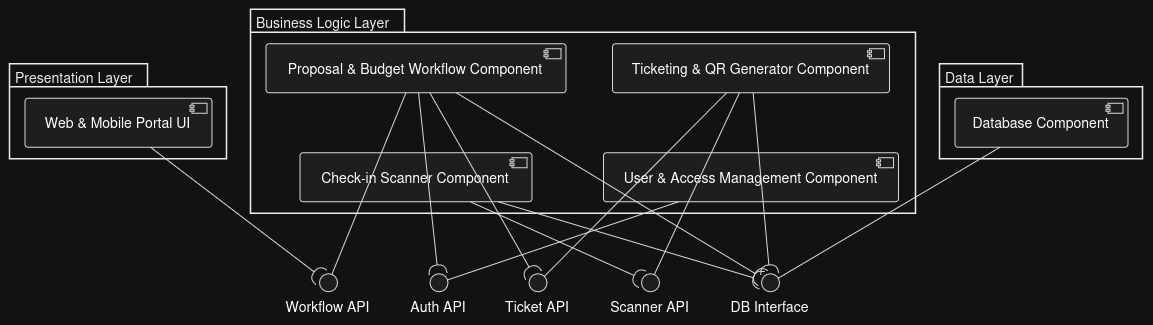

The diagram above was exported from draw.io. Its source (the exported page's mxGraphModel, read from the mxfile embedded in the PNG):
<mxGraphModel dx="1144" dy="643" grid="1" gridSize="10" guides="1" tooltips="1" connect="1" arrows="1" fold="1" page="1" pageScale="1" pageWidth="850" pageHeight="1100" math="0" shadow="0">
  <root>
    <mxCell id="0" />
    <mxCell id="1" parent="0" />
    <UserObject label="" plantUmlData="{&#10;  &quot;data&quot;: &quot;@startuml\nskinparam componentStyle uml2\n\npackage \&quot;Presentation Layer\&quot; {\n  [Web &amp; Mobile Portal UI] as UI\n}\n\npackage \&quot;Business Logic Layer\&quot; {\n  [Proposal &amp; Budget Workflow Component] as Workflow\n  [Ticketing &amp; QR Generator Component] as Ticket\n  [Check-in Scanner Component] as Scanner\n  [User &amp; Access Management Component] as Auth\n}\n\npackage \&quot;Data Layer\&quot; {\n  [Database Component] as DB\n}\n\n' Interfaces using Ball and Socket\ninterface \&quot;Workflow API\&quot; as IWorkflow\ninterface \&quot;Ticket API\&quot; as ITicket\ninterface \&quot;Scanner API\&quot; as IScanner\ninterface \&quot;Auth API\&quot; as IAuth\ninterface \&quot;DB Interface\&quot; as IDB\n\nUI --( IWorkflow\nWorkflow - IWorkflow\n\nWorkflow --( ITicket\nTicket - ITicket\n\nScanner --( IScanner\nTicket - IScanner\n\nWorkflow --( IAuth\nAuth - IAuth\n\nWorkflow --( IDB\nTicket --( IDB\nScanner --( IDB\nDB - IDB\n\n@enduml&quot;,&#10;  &quot;config&quot;: null&#10;}" id="gvwCv57tSJVyH8UN6NxN-138">
      <mxCell connectable="0" parent="1" style="group;transparentBounds=1;editIcon=1;lockedGroup=0;groupPadding=10;" vertex="1">
        <mxGeometry as="geometry" />
      </mxCell>
    </UserObject>
    <UserObject label="Presentation Layer" plantUmlId="c_0" plantUmlBaseStyle="shape=folder;tabWidth=138;tabHeight=23;tabPosition=left;html=1;whiteSpace=wrap;fillColor=none;strokeColor=#000000;strokeWidth=1.5;fontSize=14;fontStyle=0;fontColor=#000000;align=left;verticalAlign=top;spacingLeft=4;spacingTop=-2;" plantUmlBaseValue="Presentation Layer" id="gvwCv57tSJVyH8UN6NxN-139">
      <mxCell parent="gvwCv57tSJVyH8UN6NxN-138" style="shape=folder;tabWidth=138;tabHeight=23;tabPosition=left;html=1;whiteSpace=wrap;fillColor=none;strokeColor=#000000;strokeWidth=1.5;fontSize=14;fontStyle=0;fontColor=#000000;align=left;verticalAlign=top;spacingLeft=4;spacingTop=-2;" vertex="1">
        <mxGeometry height="95" width="217" x="30" y="134.5" as="geometry" />
      </mxCell>
    </UserObject>
    <UserObject label="Web &amp; Mobile Portal UI" plantUmlId="n_1" plantUmlBaseStyle="rounded=1;absoluteArcSize=1;arcSize=6;fillColor=#F1F1F1;strokeColor=#181818;fontSize=14;whiteSpace=wrap;" plantUmlBaseValue="Web &amp; Mobile Portal UI" id="gvwCv57tSJVyH8UN6NxN-140">
      <mxCell parent="gvwCv57tSJVyH8UN6NxN-139" style="rounded=1;absoluteArcSize=1;arcSize=6;fillColor=#F1F1F1;strokeColor=#181818;fontSize=14;whiteSpace=wrap;" vertex="1">
        <mxGeometry height="49" width="187" x="15" y="34" as="geometry" />
      </mxCell>
    </UserObject>
    <UserObject label="" plantUmlId="ci_2" plantUmlBaseStyle="rounded=0;fillColor=#F1F1F1;strokeColor=#181818;" plantUmlBaseValue="" id="gvwCv57tSJVyH8UN6NxN-141">
      <mxCell parent="gvwCv57tSJVyH8UN6NxN-139" style="rounded=0;fillColor=#F1F1F1;strokeColor=#181818;" vertex="1">
        <mxGeometry height="10" width="15" x="182" y="39" as="geometry" />
      </mxCell>
    </UserObject>
    <UserObject label="" plantUmlId="ci_3" plantUmlBaseStyle="fillColor=#F1F1F1;strokeColor=#181818;" plantUmlBaseValue="" id="gvwCv57tSJVyH8UN6NxN-142">
      <mxCell parent="gvwCv57tSJVyH8UN6NxN-139" style="fillColor=#F1F1F1;strokeColor=#181818;" vertex="1">
        <mxGeometry height="2" width="4" x="180" y="41" as="geometry" />
      </mxCell>
    </UserObject>
    <UserObject label="" plantUmlId="ci_4" plantUmlBaseStyle="fillColor=#F1F1F1;strokeColor=#181818;" plantUmlBaseValue="" id="gvwCv57tSJVyH8UN6NxN-143">
      <mxCell parent="gvwCv57tSJVyH8UN6NxN-139" style="fillColor=#F1F1F1;strokeColor=#181818;" vertex="1">
        <mxGeometry height="2" width="4" x="180" y="45" as="geometry" />
      </mxCell>
    </UserObject>
    <UserObject label="Business Logic Layer" plantUmlId="c_5" plantUmlBaseStyle="shape=folder;tabWidth=154;tabHeight=23;tabPosition=left;html=1;whiteSpace=wrap;fillColor=none;strokeColor=#000000;strokeWidth=1.5;fontSize=14;fontStyle=0;fontColor=#000000;align=left;verticalAlign=top;spacingLeft=4;spacingTop=-2;" plantUmlBaseValue="Business Logic Layer" id="gvwCv57tSJVyH8UN6NxN-144">
      <mxCell parent="gvwCv57tSJVyH8UN6NxN-138" style="shape=folder;tabWidth=154;tabHeight=23;tabPosition=left;html=1;whiteSpace=wrap;fillColor=none;strokeColor=#000000;strokeWidth=1.5;fontSize=14;fontStyle=0;fontColor=#000000;align=left;verticalAlign=top;spacingLeft=4;spacingTop=-2;" vertex="1">
        <mxGeometry height="204" width="665" x="271" y="80" as="geometry" />
      </mxCell>
    </UserObject>
    <UserObject label="Proposal &amp; Budget Workflow Component" plantUmlId="n_6" plantUmlBaseStyle="rounded=1;absoluteArcSize=1;arcSize=6;fillColor=#F1F1F1;strokeColor=#181818;fontSize=14;whiteSpace=wrap;" plantUmlBaseValue="Proposal &amp; Budget Workflow Component" id="gvwCv57tSJVyH8UN6NxN-145">
      <mxCell parent="gvwCv57tSJVyH8UN6NxN-144" style="rounded=1;absoluteArcSize=1;arcSize=6;fillColor=#F1F1F1;strokeColor=#181818;fontSize=14;whiteSpace=wrap;" vertex="1">
        <mxGeometry height="49" width="300" x="15" y="34" as="geometry" />
      </mxCell>
    </UserObject>
    <UserObject label="" plantUmlId="ci_7" plantUmlBaseStyle="rounded=0;fillColor=#F1F1F1;strokeColor=#181818;" plantUmlBaseValue="" id="gvwCv57tSJVyH8UN6NxN-146">
      <mxCell parent="gvwCv57tSJVyH8UN6NxN-144" style="rounded=0;fillColor=#F1F1F1;strokeColor=#181818;" vertex="1">
        <mxGeometry height="10" width="15" x="295" y="39" as="geometry" />
      </mxCell>
    </UserObject>
    <UserObject label="" plantUmlId="ci_8" plantUmlBaseStyle="fillColor=#F1F1F1;strokeColor=#181818;" plantUmlBaseValue="" id="gvwCv57tSJVyH8UN6NxN-147">
      <mxCell parent="gvwCv57tSJVyH8UN6NxN-144" style="fillColor=#F1F1F1;strokeColor=#181818;" vertex="1">
        <mxGeometry height="2" width="4" x="293" y="41" as="geometry" />
      </mxCell>
    </UserObject>
    <UserObject label="" plantUmlId="ci_9" plantUmlBaseStyle="fillColor=#F1F1F1;strokeColor=#181818;" plantUmlBaseValue="" id="gvwCv57tSJVyH8UN6NxN-148">
      <mxCell parent="gvwCv57tSJVyH8UN6NxN-144" style="fillColor=#F1F1F1;strokeColor=#181818;" vertex="1">
        <mxGeometry height="2" width="4" x="293" y="45" as="geometry" />
      </mxCell>
    </UserObject>
    <UserObject label="Ticketing &amp; QR Generator Component" plantUmlId="n_10" plantUmlBaseStyle="rounded=1;absoluteArcSize=1;arcSize=6;fillColor=#F1F1F1;strokeColor=#181818;fontSize=14;whiteSpace=wrap;" plantUmlBaseValue="Ticketing &amp; QR Generator Component" id="gvwCv57tSJVyH8UN6NxN-149">
      <mxCell parent="gvwCv57tSJVyH8UN6NxN-144" style="rounded=1;absoluteArcSize=1;arcSize=6;fillColor=#F1F1F1;strokeColor=#181818;fontSize=14;whiteSpace=wrap;" vertex="1">
        <mxGeometry height="49" width="277" x="361.5" y="34" as="geometry" />
      </mxCell>
    </UserObject>
    <UserObject label="" plantUmlId="ci_11" plantUmlBaseStyle="rounded=0;fillColor=#F1F1F1;strokeColor=#181818;" plantUmlBaseValue="" id="gvwCv57tSJVyH8UN6NxN-150">
      <mxCell parent="gvwCv57tSJVyH8UN6NxN-144" style="rounded=0;fillColor=#F1F1F1;strokeColor=#181818;" vertex="1">
        <mxGeometry height="10" width="15" x="618.5" y="39" as="geometry" />
      </mxCell>
    </UserObject>
    <UserObject label="" plantUmlId="ci_12" plantUmlBaseStyle="fillColor=#F1F1F1;strokeColor=#181818;" plantUmlBaseValue="" id="gvwCv57tSJVyH8UN6NxN-151">
      <mxCell parent="gvwCv57tSJVyH8UN6NxN-144" style="fillColor=#F1F1F1;strokeColor=#181818;" vertex="1">
        <mxGeometry height="2" width="4" x="616.5" y="41" as="geometry" />
      </mxCell>
    </UserObject>
    <UserObject label="" plantUmlId="ci_13" plantUmlBaseStyle="fillColor=#F1F1F1;strokeColor=#181818;" plantUmlBaseValue="" id="gvwCv57tSJVyH8UN6NxN-152">
      <mxCell parent="gvwCv57tSJVyH8UN6NxN-144" style="fillColor=#F1F1F1;strokeColor=#181818;" vertex="1">
        <mxGeometry height="2" width="4" x="616.5" y="45" as="geometry" />
      </mxCell>
    </UserObject>
    <UserObject label="Check-in Scanner Component" plantUmlId="n_14" plantUmlBaseStyle="rounded=1;absoluteArcSize=1;arcSize=6;fillColor=#F1F1F1;strokeColor=#181818;fontSize=14;whiteSpace=wrap;" plantUmlBaseValue="Check-in Scanner Component" id="gvwCv57tSJVyH8UN6NxN-153">
      <mxCell parent="gvwCv57tSJVyH8UN6NxN-144" style="rounded=1;absoluteArcSize=1;arcSize=6;fillColor=#F1F1F1;strokeColor=#181818;fontSize=14;whiteSpace=wrap;" vertex="1">
        <mxGeometry height="49" width="232" x="49" y="143" as="geometry" />
      </mxCell>
    </UserObject>
    <UserObject label="" plantUmlId="ci_15" plantUmlBaseStyle="rounded=0;fillColor=#F1F1F1;strokeColor=#181818;" plantUmlBaseValue="" id="gvwCv57tSJVyH8UN6NxN-154">
      <mxCell parent="gvwCv57tSJVyH8UN6NxN-144" style="rounded=0;fillColor=#F1F1F1;strokeColor=#181818;" vertex="1">
        <mxGeometry height="10" width="15" x="261" y="148" as="geometry" />
      </mxCell>
    </UserObject>
    <UserObject label="" plantUmlId="ci_16" plantUmlBaseStyle="fillColor=#F1F1F1;strokeColor=#181818;" plantUmlBaseValue="" id="gvwCv57tSJVyH8UN6NxN-155">
      <mxCell parent="gvwCv57tSJVyH8UN6NxN-144" style="fillColor=#F1F1F1;strokeColor=#181818;" vertex="1">
        <mxGeometry height="2" width="4" x="259" y="150" as="geometry" />
      </mxCell>
    </UserObject>
    <UserObject label="" plantUmlId="ci_17" plantUmlBaseStyle="fillColor=#F1F1F1;strokeColor=#181818;" plantUmlBaseValue="" id="gvwCv57tSJVyH8UN6NxN-156">
      <mxCell parent="gvwCv57tSJVyH8UN6NxN-144" style="fillColor=#F1F1F1;strokeColor=#181818;" vertex="1">
        <mxGeometry height="2" width="4" x="259" y="154" as="geometry" />
      </mxCell>
    </UserObject>
    <UserObject label="User &amp; Access Management Component" plantUmlId="n_18" plantUmlBaseStyle="rounded=1;absoluteArcSize=1;arcSize=6;fillColor=#F1F1F1;strokeColor=#181818;fontSize=14;whiteSpace=wrap;" plantUmlBaseValue="User &amp; Access Management Component" id="gvwCv57tSJVyH8UN6NxN-157">
      <mxCell parent="gvwCv57tSJVyH8UN6NxN-144" style="rounded=1;absoluteArcSize=1;arcSize=6;fillColor=#F1F1F1;strokeColor=#181818;fontSize=14;whiteSpace=wrap;" vertex="1">
        <mxGeometry height="49" width="295" x="352.5" y="143" as="geometry" />
      </mxCell>
    </UserObject>
    <UserObject label="" plantUmlId="ci_19" plantUmlBaseStyle="rounded=0;fillColor=#F1F1F1;strokeColor=#181818;" plantUmlBaseValue="" id="gvwCv57tSJVyH8UN6NxN-158">
      <mxCell parent="gvwCv57tSJVyH8UN6NxN-144" style="rounded=0;fillColor=#F1F1F1;strokeColor=#181818;" vertex="1">
        <mxGeometry height="10" width="15" x="627.5" y="148" as="geometry" />
      </mxCell>
    </UserObject>
    <UserObject label="" plantUmlId="ci_20" plantUmlBaseStyle="fillColor=#F1F1F1;strokeColor=#181818;" plantUmlBaseValue="" id="gvwCv57tSJVyH8UN6NxN-159">
      <mxCell parent="gvwCv57tSJVyH8UN6NxN-144" style="fillColor=#F1F1F1;strokeColor=#181818;" vertex="1">
        <mxGeometry height="2" width="4" x="625.5" y="150" as="geometry" />
      </mxCell>
    </UserObject>
    <UserObject label="" plantUmlId="ci_21" plantUmlBaseStyle="fillColor=#F1F1F1;strokeColor=#181818;" plantUmlBaseValue="" id="gvwCv57tSJVyH8UN6NxN-160">
      <mxCell parent="gvwCv57tSJVyH8UN6NxN-144" style="fillColor=#F1F1F1;strokeColor=#181818;" vertex="1">
        <mxGeometry height="2" width="4" x="625.5" y="154" as="geometry" />
      </mxCell>
    </UserObject>
    <UserObject label="Data Layer" plantUmlId="c_22" plantUmlBaseStyle="shape=folder;tabWidth=83;tabHeight=23;tabPosition=left;html=1;whiteSpace=wrap;fillColor=none;strokeColor=#000000;strokeWidth=1.5;fontSize=14;fontStyle=0;fontColor=#000000;align=left;verticalAlign=top;spacingLeft=4;spacingTop=-2;" plantUmlBaseValue="Data Layer" id="gvwCv57tSJVyH8UN6NxN-161">
      <mxCell parent="gvwCv57tSJVyH8UN6NxN-138" style="shape=folder;tabWidth=83;tabHeight=23;tabPosition=left;html=1;whiteSpace=wrap;fillColor=none;strokeColor=#000000;strokeWidth=1.5;fontSize=14;fontStyle=0;fontColor=#000000;align=left;verticalAlign=top;spacingLeft=4;spacingTop=-2;" vertex="1">
        <mxGeometry height="95" width="203" x="960" y="134.5" as="geometry" />
      </mxCell>
    </UserObject>
    <UserObject label="Database Component" plantUmlId="n_23" plantUmlBaseStyle="rounded=1;absoluteArcSize=1;arcSize=6;fillColor=#F1F1F1;strokeColor=#181818;fontSize=14;whiteSpace=wrap;" plantUmlBaseValue="Database Component" id="gvwCv57tSJVyH8UN6NxN-162">
      <mxCell parent="gvwCv57tSJVyH8UN6NxN-161" style="rounded=1;absoluteArcSize=1;arcSize=6;fillColor=#F1F1F1;strokeColor=#181818;fontSize=14;whiteSpace=wrap;" vertex="1">
        <mxGeometry height="49" width="173" x="15" y="34" as="geometry" />
      </mxCell>
    </UserObject>
    <UserObject label="" plantUmlId="ci_24" plantUmlBaseStyle="rounded=0;fillColor=#F1F1F1;strokeColor=#181818;" plantUmlBaseValue="" id="gvwCv57tSJVyH8UN6NxN-163">
      <mxCell parent="gvwCv57tSJVyH8UN6NxN-161" style="rounded=0;fillColor=#F1F1F1;strokeColor=#181818;" vertex="1">
        <mxGeometry height="10" width="15" x="168" y="39" as="geometry" />
      </mxCell>
    </UserObject>
    <UserObject label="" plantUmlId="ci_25" plantUmlBaseStyle="fillColor=#F1F1F1;strokeColor=#181818;" plantUmlBaseValue="" id="gvwCv57tSJVyH8UN6NxN-164">
      <mxCell parent="gvwCv57tSJVyH8UN6NxN-161" style="fillColor=#F1F1F1;strokeColor=#181818;" vertex="1">
        <mxGeometry height="2" width="4" x="166" y="41" as="geometry" />
      </mxCell>
    </UserObject>
    <UserObject label="" plantUmlId="ci_26" plantUmlBaseStyle="fillColor=#F1F1F1;strokeColor=#181818;" plantUmlBaseValue="" id="gvwCv57tSJVyH8UN6NxN-165">
      <mxCell parent="gvwCv57tSJVyH8UN6NxN-161" style="fillColor=#F1F1F1;strokeColor=#181818;" vertex="1">
        <mxGeometry height="2" width="4" x="166" y="45" as="geometry" />
      </mxCell>
    </UserObject>
    <UserObject label="" plantUmlId="n_27" plantUmlBaseStyle="ellipse;fillColor=#F1F1F1;strokeColor=#181818;" plantUmlBaseValue="" id="gvwCv57tSJVyH8UN6NxN-166">
      <mxCell parent="gvwCv57tSJVyH8UN6NxN-138" style="ellipse;fillColor=#F1F1F1;strokeColor=#181818;" vertex="1">
        <mxGeometry height="18" width="18" x="339.5833333333333" y="344" as="geometry" />
      </mxCell>
    </UserObject>
    <UserObject label="Workflow API" plantUmlId="cap_28" plantUmlBaseStyle="text;html=1;strokeColor=none;fillColor=none;align=center;verticalAlign=top;fontSize=14;whiteSpace=wrap;" plantUmlBaseValue="Workflow API" id="gvwCv57tSJVyH8UN6NxN-167">
      <mxCell parent="gvwCv57tSJVyH8UN6NxN-138" style="text;html=1;strokeColor=none;fillColor=none;align=center;verticalAlign=top;fontSize=14;whiteSpace=wrap;" vertex="1">
        <mxGeometry height="22" width="93" x="302.0833333333333" y="362" as="geometry" />
      </mxCell>
    </UserObject>
    <UserObject label="" plantUmlId="n_29" plantUmlBaseStyle="ellipse;fillColor=#F1F1F1;strokeColor=#181818;" plantUmlBaseValue="" id="gvwCv57tSJVyH8UN6NxN-168">
      <mxCell parent="gvwCv57tSJVyH8UN6NxN-138" style="ellipse;fillColor=#F1F1F1;strokeColor=#181818;" vertex="1">
        <mxGeometry height="18" width="18" x="549.0833333333333" y="344" as="geometry" />
      </mxCell>
    </UserObject>
    <UserObject label="Ticket API" plantUmlId="cap_30" plantUmlBaseStyle="text;html=1;strokeColor=none;fillColor=none;align=center;verticalAlign=top;fontSize=14;whiteSpace=wrap;" plantUmlBaseValue="Ticket API" id="gvwCv57tSJVyH8UN6NxN-169">
      <mxCell parent="gvwCv57tSJVyH8UN6NxN-138" style="text;html=1;strokeColor=none;fillColor=none;align=center;verticalAlign=top;fontSize=14;whiteSpace=wrap;" vertex="1">
        <mxGeometry height="22" width="70" x="523.0833333333333" y="362" as="geometry" />
      </mxCell>
    </UserObject>
    <UserObject label="" plantUmlId="n_31" plantUmlBaseStyle="ellipse;fillColor=#F1F1F1;strokeColor=#181818;" plantUmlBaseValue="" id="gvwCv57tSJVyH8UN6NxN-170">
      <mxCell parent="gvwCv57tSJVyH8UN6NxN-138" style="ellipse;fillColor=#F1F1F1;strokeColor=#181818;" vertex="1">
        <mxGeometry height="18" width="18" x="661.5833333333333" y="344" as="geometry" />
      </mxCell>
    </UserObject>
    <UserObject label="Scanner API" plantUmlId="cap_32" plantUmlBaseStyle="text;html=1;strokeColor=none;fillColor=none;align=center;verticalAlign=top;fontSize=14;whiteSpace=wrap;" plantUmlBaseValue="Scanner API" id="gvwCv57tSJVyH8UN6NxN-171">
      <mxCell parent="gvwCv57tSJVyH8UN6NxN-138" style="text;html=1;strokeColor=none;fillColor=none;align=center;verticalAlign=top;fontSize=14;whiteSpace=wrap;" vertex="1">
        <mxGeometry height="22" width="85" x="628.0833333333333" y="362" as="geometry" />
      </mxCell>
    </UserObject>
    <UserObject label="" plantUmlId="n_33" plantUmlBaseStyle="ellipse;fillColor=#F1F1F1;strokeColor=#181818;" plantUmlBaseValue="" id="gvwCv57tSJVyH8UN6NxN-172">
      <mxCell parent="gvwCv57tSJVyH8UN6NxN-138" style="ellipse;fillColor=#F1F1F1;strokeColor=#181818;" vertex="1">
        <mxGeometry height="18" width="18" x="450.0833333333333" y="344" as="geometry" />
      </mxCell>
    </UserObject>
    <UserObject label="Auth API" plantUmlId="cap_34" plantUmlBaseStyle="text;html=1;strokeColor=none;fillColor=none;align=center;verticalAlign=top;fontSize=14;whiteSpace=wrap;" plantUmlBaseValue="Auth API" id="gvwCv57tSJVyH8UN6NxN-173">
      <mxCell parent="gvwCv57tSJVyH8UN6NxN-138" style="text;html=1;strokeColor=none;fillColor=none;align=center;verticalAlign=top;fontSize=14;whiteSpace=wrap;" vertex="1">
        <mxGeometry height="22" width="58" x="430.0833333333333" y="362" as="geometry" />
      </mxCell>
    </UserObject>
    <UserObject label="" plantUmlId="n_35" plantUmlBaseStyle="ellipse;fillColor=#F1F1F1;strokeColor=#181818;" plantUmlBaseValue="" id="gvwCv57tSJVyH8UN6NxN-174">
      <mxCell parent="gvwCv57tSJVyH8UN6NxN-138" style="ellipse;fillColor=#F1F1F1;strokeColor=#181818;" vertex="1">
        <mxGeometry height="18" width="18" x="781.5833333333333" y="344" as="geometry" />
      </mxCell>
    </UserObject>
    <UserObject label="DB Interface" plantUmlId="cap_36" plantUmlBaseStyle="text;html=1;strokeColor=none;fillColor=none;align=center;verticalAlign=top;fontSize=14;whiteSpace=wrap;" plantUmlBaseValue="DB Interface" id="gvwCv57tSJVyH8UN6NxN-175">
      <mxCell parent="gvwCv57tSJVyH8UN6NxN-138" style="text;html=1;strokeColor=none;fillColor=none;align=center;verticalAlign=top;fontSize=14;whiteSpace=wrap;" vertex="1">
        <mxGeometry height="22" width="85" x="748.0833333333333" y="362" as="geometry" />
      </mxCell>
    </UserObject>
    <UserObject label="" plantUmlId="e_37" plantUmlBaseStyle="strokeColor=#181818;fontColor=#000000;fontSize=12;html=1;endArrow=halfCircle;endSize=7;endFill=0;curved=0;rounded=0;sourcePerimeterSpacing=0;targetPerimeterSpacing=0;" plantUmlBaseValue="" id="gvwCv57tSJVyH8UN6NxN-176">
      <mxCell edge="1" parent="gvwCv57tSJVyH8UN6NxN-138" source="gvwCv57tSJVyH8UN6NxN-140" style="strokeColor=#181818;fontColor=#000000;fontSize=12;html=1;endArrow=halfCircle;endSize=7;endFill=0;curved=0;rounded=0;sourcePerimeterSpacing=0;targetPerimeterSpacing=0;" target="gvwCv57tSJVyH8UN6NxN-166">
        <mxGeometry relative="1" as="geometry" />
      </mxCell>
    </UserObject>
    <UserObject label="" plantUmlId="e_38" plantUmlBaseStyle="strokeColor=#181818;fontColor=#000000;fontSize=12;html=1;endArrow=none;curved=0;rounded=0;endSize=6;sourcePerimeterSpacing=0;targetPerimeterSpacing=0;" plantUmlBaseValue="" id="gvwCv57tSJVyH8UN6NxN-177">
      <mxCell edge="1" parent="gvwCv57tSJVyH8UN6NxN-138" source="gvwCv57tSJVyH8UN6NxN-145" style="strokeColor=#181818;fontColor=#000000;fontSize=12;html=1;endArrow=none;curved=0;rounded=0;endSize=6;sourcePerimeterSpacing=0;targetPerimeterSpacing=0;" target="gvwCv57tSJVyH8UN6NxN-166">
        <mxGeometry relative="1" as="geometry" />
      </mxCell>
    </UserObject>
    <UserObject label="" plantUmlId="e_39" plantUmlBaseStyle="strokeColor=#181818;fontColor=#000000;fontSize=12;html=1;endArrow=halfCircle;endSize=7;endFill=0;curved=0;rounded=0;sourcePerimeterSpacing=0;targetPerimeterSpacing=0;" plantUmlBaseValue="" id="gvwCv57tSJVyH8UN6NxN-178">
      <mxCell edge="1" parent="gvwCv57tSJVyH8UN6NxN-138" source="gvwCv57tSJVyH8UN6NxN-145" style="strokeColor=#181818;fontColor=#000000;fontSize=12;html=1;endArrow=halfCircle;endSize=7;endFill=0;curved=0;rounded=0;sourcePerimeterSpacing=0;targetPerimeterSpacing=0;" target="gvwCv57tSJVyH8UN6NxN-168">
        <mxGeometry relative="1" as="geometry" />
      </mxCell>
    </UserObject>
    <UserObject label="" plantUmlId="e_40" plantUmlBaseStyle="strokeColor=#181818;fontColor=#000000;fontSize=12;html=1;endArrow=none;curved=0;rounded=0;endSize=6;sourcePerimeterSpacing=0;targetPerimeterSpacing=0;" plantUmlBaseValue="" id="gvwCv57tSJVyH8UN6NxN-179">
      <mxCell edge="1" parent="gvwCv57tSJVyH8UN6NxN-138" source="gvwCv57tSJVyH8UN6NxN-149" style="strokeColor=#181818;fontColor=#000000;fontSize=12;html=1;endArrow=none;curved=0;rounded=0;endSize=6;sourcePerimeterSpacing=0;targetPerimeterSpacing=0;" target="gvwCv57tSJVyH8UN6NxN-168">
        <mxGeometry relative="1" as="geometry" />
      </mxCell>
    </UserObject>
    <UserObject label="" plantUmlId="e_41" plantUmlBaseStyle="strokeColor=#181818;fontColor=#000000;fontSize=12;html=1;endArrow=halfCircle;endSize=7;endFill=0;curved=0;rounded=0;sourcePerimeterSpacing=0;targetPerimeterSpacing=0;" plantUmlBaseValue="" id="gvwCv57tSJVyH8UN6NxN-180">
      <mxCell edge="1" parent="gvwCv57tSJVyH8UN6NxN-138" source="gvwCv57tSJVyH8UN6NxN-153" style="strokeColor=#181818;fontColor=#000000;fontSize=12;html=1;endArrow=halfCircle;endSize=7;endFill=0;curved=0;rounded=0;sourcePerimeterSpacing=0;targetPerimeterSpacing=0;" target="gvwCv57tSJVyH8UN6NxN-170">
        <mxGeometry relative="1" as="geometry" />
      </mxCell>
    </UserObject>
    <UserObject label="" plantUmlId="e_42" plantUmlBaseStyle="strokeColor=#181818;fontColor=#000000;fontSize=12;html=1;endArrow=none;curved=0;rounded=0;endSize=6;sourcePerimeterSpacing=0;targetPerimeterSpacing=0;" plantUmlBaseValue="" id="gvwCv57tSJVyH8UN6NxN-181">
      <mxCell edge="1" parent="gvwCv57tSJVyH8UN6NxN-138" source="gvwCv57tSJVyH8UN6NxN-149" style="strokeColor=#181818;fontColor=#000000;fontSize=12;html=1;endArrow=none;curved=0;rounded=0;endSize=6;sourcePerimeterSpacing=0;targetPerimeterSpacing=0;" target="gvwCv57tSJVyH8UN6NxN-170">
        <mxGeometry relative="1" as="geometry" />
      </mxCell>
    </UserObject>
    <UserObject label="" plantUmlId="e_43" plantUmlBaseStyle="strokeColor=#181818;fontColor=#000000;fontSize=12;html=1;endArrow=halfCircle;endSize=7;endFill=0;curved=0;rounded=0;sourcePerimeterSpacing=0;targetPerimeterSpacing=0;" plantUmlBaseValue="" id="gvwCv57tSJVyH8UN6NxN-182">
      <mxCell edge="1" parent="gvwCv57tSJVyH8UN6NxN-138" source="gvwCv57tSJVyH8UN6NxN-145" style="strokeColor=#181818;fontColor=#000000;fontSize=12;html=1;endArrow=halfCircle;endSize=7;endFill=0;curved=0;rounded=0;sourcePerimeterSpacing=0;targetPerimeterSpacing=0;" target="gvwCv57tSJVyH8UN6NxN-172">
        <mxGeometry relative="1" as="geometry" />
      </mxCell>
    </UserObject>
    <UserObject label="" plantUmlId="e_44" plantUmlBaseStyle="strokeColor=#181818;fontColor=#000000;fontSize=12;html=1;endArrow=none;curved=0;rounded=0;endSize=6;sourcePerimeterSpacing=0;targetPerimeterSpacing=0;" plantUmlBaseValue="" id="gvwCv57tSJVyH8UN6NxN-183">
      <mxCell edge="1" parent="gvwCv57tSJVyH8UN6NxN-138" source="gvwCv57tSJVyH8UN6NxN-157" style="strokeColor=#181818;fontColor=#000000;fontSize=12;html=1;endArrow=none;curved=0;rounded=0;endSize=6;sourcePerimeterSpacing=0;targetPerimeterSpacing=0;" target="gvwCv57tSJVyH8UN6NxN-172">
        <mxGeometry relative="1" as="geometry" />
      </mxCell>
    </UserObject>
    <UserObject label="" plantUmlId="e_45" plantUmlBaseStyle="strokeColor=#181818;fontColor=#000000;fontSize=12;html=1;endArrow=halfCircle;endSize=7;endFill=0;curved=0;rounded=0;sourcePerimeterSpacing=0;targetPerimeterSpacing=0;" plantUmlBaseValue="" id="gvwCv57tSJVyH8UN6NxN-184">
      <mxCell edge="1" parent="gvwCv57tSJVyH8UN6NxN-138" source="gvwCv57tSJVyH8UN6NxN-145" style="strokeColor=#181818;fontColor=#000000;fontSize=12;html=1;endArrow=halfCircle;endSize=7;endFill=0;curved=0;rounded=0;sourcePerimeterSpacing=0;targetPerimeterSpacing=0;" target="gvwCv57tSJVyH8UN6NxN-174">
        <mxGeometry relative="1" as="geometry" />
      </mxCell>
    </UserObject>
    <UserObject label="" plantUmlId="e_46" plantUmlBaseStyle="strokeColor=#181818;fontColor=#000000;fontSize=12;html=1;endArrow=halfCircle;endSize=7;endFill=0;curved=0;rounded=0;sourcePerimeterSpacing=0;targetPerimeterSpacing=0;" plantUmlBaseValue="" id="gvwCv57tSJVyH8UN6NxN-185">
      <mxCell edge="1" parent="gvwCv57tSJVyH8UN6NxN-138" source="gvwCv57tSJVyH8UN6NxN-149" style="strokeColor=#181818;fontColor=#000000;fontSize=12;html=1;endArrow=halfCircle;endSize=7;endFill=0;curved=0;rounded=0;sourcePerimeterSpacing=0;targetPerimeterSpacing=0;" target="gvwCv57tSJVyH8UN6NxN-174">
        <mxGeometry relative="1" as="geometry" />
      </mxCell>
    </UserObject>
    <UserObject label="" plantUmlId="e_47" plantUmlBaseStyle="strokeColor=#181818;fontColor=#000000;fontSize=12;html=1;endArrow=halfCircle;endSize=7;endFill=0;curved=0;rounded=0;sourcePerimeterSpacing=0;targetPerimeterSpacing=0;" plantUmlBaseValue="" id="gvwCv57tSJVyH8UN6NxN-186">
      <mxCell edge="1" parent="gvwCv57tSJVyH8UN6NxN-138" source="gvwCv57tSJVyH8UN6NxN-153" style="strokeColor=#181818;fontColor=#000000;fontSize=12;html=1;endArrow=halfCircle;endSize=7;endFill=0;curved=0;rounded=0;sourcePerimeterSpacing=0;targetPerimeterSpacing=0;" target="gvwCv57tSJVyH8UN6NxN-174">
        <mxGeometry relative="1" as="geometry" />
      </mxCell>
    </UserObject>
    <UserObject label="" plantUmlId="e_48" plantUmlBaseStyle="strokeColor=#181818;fontColor=#000000;fontSize=12;html=1;endArrow=none;curved=0;rounded=0;endSize=6;sourcePerimeterSpacing=0;targetPerimeterSpacing=0;" plantUmlBaseValue="" id="gvwCv57tSJVyH8UN6NxN-187">
      <mxCell edge="1" parent="gvwCv57tSJVyH8UN6NxN-138" source="gvwCv57tSJVyH8UN6NxN-162" style="strokeColor=#181818;fontColor=#000000;fontSize=12;html=1;endArrow=none;curved=0;rounded=0;endSize=6;sourcePerimeterSpacing=0;targetPerimeterSpacing=0;" target="gvwCv57tSJVyH8UN6NxN-174">
        <mxGeometry relative="1" as="geometry" />
      </mxCell>
    </UserObject>
  </root>
</mxGraphModel>